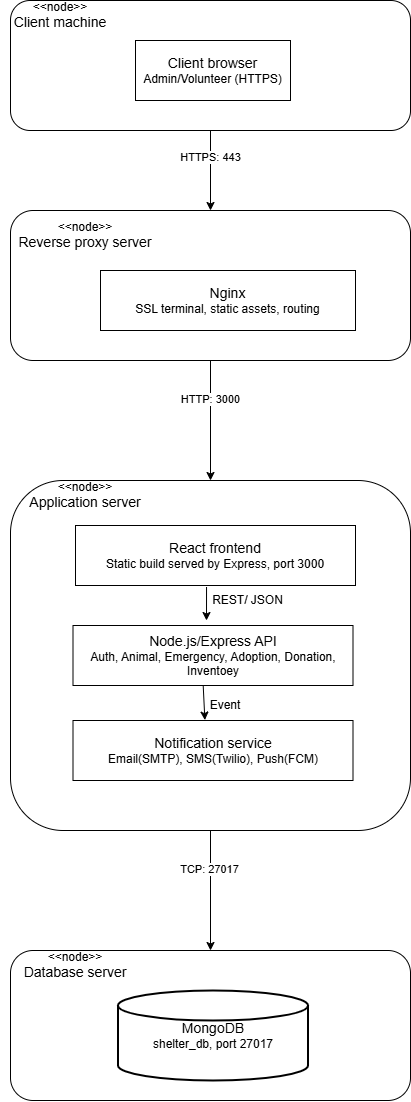

The diagram above was exported from draw.io. Its source (the exported page's mxGraphModel, read from the mxfile embedded in the PNG):
<mxGraphModel dx="950" dy="1020" grid="1" gridSize="10" guides="1" tooltips="1" connect="1" arrows="1" fold="1" page="1" pageScale="1" pageWidth="850" pageHeight="1100" math="0" shadow="0">
  <root>
    <mxCell id="0" />
    <mxCell id="1" parent="0" />
    <mxCell id="JxM8-FDVJ-kinMd8Ws86-2" value="" style="rounded=1;whiteSpace=wrap;html=1;" vertex="1" parent="1">
      <mxGeometry x="240" y="80" width="400" height="130" as="geometry" />
    </mxCell>
    <mxCell id="JxM8-FDVJ-kinMd8Ws86-3" value="&amp;lt;&amp;lt;node&amp;gt;&amp;gt;&lt;div&gt;&lt;font style=&quot;font-size: 14px;&quot;&gt;Client machine&lt;/font&gt;&lt;/div&gt;" style="text;html=1;align=center;verticalAlign=middle;whiteSpace=wrap;rounded=0;" vertex="1" parent="1">
      <mxGeometry x="240" y="80" width="100" height="30" as="geometry" />
    </mxCell>
    <mxCell id="JxM8-FDVJ-kinMd8Ws86-4" value="&lt;font style=&quot;font-size: 14px;&quot;&gt;Client browser&lt;/font&gt;&lt;div&gt;Admin/Volunteer (HTTPS)&lt;/div&gt;" style="rounded=0;whiteSpace=wrap;html=1;" vertex="1" parent="1">
      <mxGeometry x="365" y="120" width="155" height="60" as="geometry" />
    </mxCell>
    <mxCell id="JxM8-FDVJ-kinMd8Ws86-5" value="" style="rounded=1;whiteSpace=wrap;html=1;" vertex="1" parent="1">
      <mxGeometry x="240" y="290" width="400" height="150" as="geometry" />
    </mxCell>
    <mxCell id="JxM8-FDVJ-kinMd8Ws86-6" value="&amp;lt;&amp;lt;node&amp;gt;&amp;gt;&lt;div&gt;&lt;font style=&quot;font-size: 14px;&quot;&gt;Reverse proxy server&lt;/font&gt;&lt;/div&gt;" style="text;html=1;align=center;verticalAlign=middle;whiteSpace=wrap;rounded=0;" vertex="1" parent="1">
      <mxGeometry x="240" y="300" width="150" height="30" as="geometry" />
    </mxCell>
    <mxCell id="JxM8-FDVJ-kinMd8Ws86-7" value="&lt;span style=&quot;font-size: 14px;&quot;&gt;Nginx&lt;/span&gt;&lt;div&gt;&lt;font style=&quot;font-size: 12px;&quot;&gt;SSL terminal, static assets, routing&lt;/font&gt;&lt;/div&gt;" style="rounded=0;whiteSpace=wrap;html=1;" vertex="1" parent="1">
      <mxGeometry x="330" y="350" width="255" height="60" as="geometry" />
    </mxCell>
    <mxCell id="JxM8-FDVJ-kinMd8Ws86-8" value="" style="rounded=1;whiteSpace=wrap;html=1;" vertex="1" parent="1">
      <mxGeometry x="240" y="560" width="400" height="350" as="geometry" />
    </mxCell>
    <mxCell id="JxM8-FDVJ-kinMd8Ws86-9" value="&amp;lt;&amp;lt;node&amp;gt;&amp;gt;&lt;div&gt;&lt;font style=&quot;font-size: 14px;&quot;&gt;Application server&lt;/font&gt;&lt;/div&gt;" style="text;html=1;align=center;verticalAlign=middle;whiteSpace=wrap;rounded=0;" vertex="1" parent="1">
      <mxGeometry x="240" y="560" width="150" height="30" as="geometry" />
    </mxCell>
    <mxCell id="JxM8-FDVJ-kinMd8Ws86-10" value="&lt;span style=&quot;font-size: 14px;&quot;&gt;React frontend&lt;/span&gt;&lt;div&gt;&lt;font style=&quot;font-size: 12px;&quot;&gt;Static build served by Express, port 3000&lt;/font&gt;&lt;/div&gt;" style="rounded=0;whiteSpace=wrap;html=1;" vertex="1" parent="1">
      <mxGeometry x="305" y="605" width="280" height="60" as="geometry" />
    </mxCell>
    <mxCell id="JxM8-FDVJ-kinMd8Ws86-11" value="&lt;span style=&quot;font-size: 14px;&quot;&gt;Node.js/Express API&lt;/span&gt;&lt;div&gt;&lt;font style=&quot;font-size: 12px;&quot;&gt;Auth, Animal, Emergency, Adoption, Donation, Inventoey&lt;/font&gt;&lt;/div&gt;" style="rounded=0;whiteSpace=wrap;html=1;" vertex="1" parent="1">
      <mxGeometry x="302.5" y="705" width="280" height="60" as="geometry" />
    </mxCell>
    <mxCell id="JxM8-FDVJ-kinMd8Ws86-12" value="&lt;span style=&quot;font-size: 14px;&quot;&gt;Notification service&lt;/span&gt;&lt;div&gt;&lt;font style=&quot;font-size: 12px;&quot;&gt;Email(SMTP), SMS(Twilio), Push(FCM)&lt;/font&gt;&lt;/div&gt;" style="rounded=0;whiteSpace=wrap;html=1;" vertex="1" parent="1">
      <mxGeometry x="302.5" y="800" width="280" height="60" as="geometry" />
    </mxCell>
    <mxCell id="JxM8-FDVJ-kinMd8Ws86-13" value="" style="rounded=1;whiteSpace=wrap;html=1;" vertex="1" parent="1">
      <mxGeometry x="240" y="1030" width="400" height="150" as="geometry" />
    </mxCell>
    <mxCell id="JxM8-FDVJ-kinMd8Ws86-14" value="&lt;font style=&quot;font-size: 14px;&quot;&gt;MongoDB&lt;/font&gt;&lt;div&gt;shelter_db, port 27017&lt;/div&gt;" style="strokeWidth=2;html=1;shape=mxgraph.flowchart.database;whiteSpace=wrap;" vertex="1" parent="1">
      <mxGeometry x="347.5" y="1070" width="190" height="90" as="geometry" />
    </mxCell>
    <mxCell id="JxM8-FDVJ-kinMd8Ws86-15" value="&amp;lt;&amp;lt;node&amp;gt;&amp;gt;&lt;div&gt;&lt;font style=&quot;font-size: 14px;&quot;&gt;Database server&lt;/font&gt;&lt;/div&gt;" style="text;html=1;align=center;verticalAlign=middle;whiteSpace=wrap;rounded=0;" vertex="1" parent="1">
      <mxGeometry x="230" y="1030" width="150" height="30" as="geometry" />
    </mxCell>
    <mxCell id="JxM8-FDVJ-kinMd8Ws86-16" value="" style="endArrow=classic;html=1;rounded=0;exitX=0.5;exitY=1;exitDx=0;exitDy=0;entryX=0.5;entryY=0;entryDx=0;entryDy=0;" edge="1" parent="1" source="JxM8-FDVJ-kinMd8Ws86-2" target="JxM8-FDVJ-kinMd8Ws86-5">
      <mxGeometry width="50" height="50" relative="1" as="geometry">
        <mxPoint x="310" y="630" as="sourcePoint" />
        <mxPoint x="360" y="580" as="targetPoint" />
      </mxGeometry>
    </mxCell>
    <mxCell id="JxM8-FDVJ-kinMd8Ws86-17" value="HTTPS: 443" style="edgeLabel;html=1;align=center;verticalAlign=middle;resizable=0;points=[];" vertex="1" connectable="0" parent="JxM8-FDVJ-kinMd8Ws86-16">
      <mxGeometry x="-0.3357" y="-1" relative="1" as="geometry">
        <mxPoint y="-1" as="offset" />
      </mxGeometry>
    </mxCell>
    <mxCell id="JxM8-FDVJ-kinMd8Ws86-18" value="" style="endArrow=classic;html=1;rounded=0;exitX=0.5;exitY=1;exitDx=0;exitDy=0;entryX=0.5;entryY=0;entryDx=0;entryDy=0;" edge="1" parent="1" source="JxM8-FDVJ-kinMd8Ws86-5" target="JxM8-FDVJ-kinMd8Ws86-8">
      <mxGeometry width="50" height="50" relative="1" as="geometry">
        <mxPoint x="470" y="540" as="sourcePoint" />
        <mxPoint x="520" y="490" as="targetPoint" />
      </mxGeometry>
    </mxCell>
    <mxCell id="JxM8-FDVJ-kinMd8Ws86-19" value="HTTP: 3000" style="edgeLabel;html=1;align=center;verticalAlign=middle;resizable=0;points=[];" vertex="1" connectable="0" parent="JxM8-FDVJ-kinMd8Ws86-18">
      <mxGeometry x="-0.3544" y="-1" relative="1" as="geometry">
        <mxPoint as="offset" />
      </mxGeometry>
    </mxCell>
    <mxCell id="JxM8-FDVJ-kinMd8Ws86-20" value="" style="endArrow=classic;html=1;rounded=0;exitX=0.468;exitY=1.025;exitDx=0;exitDy=0;exitPerimeter=0;" edge="1" parent="1" source="JxM8-FDVJ-kinMd8Ws86-10">
      <mxGeometry width="50" height="50" relative="1" as="geometry">
        <mxPoint x="470" y="910" as="sourcePoint" />
        <mxPoint x="436" y="700" as="targetPoint" />
      </mxGeometry>
    </mxCell>
    <mxCell id="JxM8-FDVJ-kinMd8Ws86-21" value="REST/ JSON" style="text;html=1;align=center;verticalAlign=middle;whiteSpace=wrap;rounded=0;" vertex="1" parent="1">
      <mxGeometry x="435" y="665" width="85" height="30" as="geometry" />
    </mxCell>
    <mxCell id="JxM8-FDVJ-kinMd8Ws86-22" value="" style="endArrow=classic;html=1;rounded=0;entryX=0.471;entryY=-0.007;entryDx=0;entryDy=0;entryPerimeter=0;exitX=0.465;exitY=1.001;exitDx=0;exitDy=0;exitPerimeter=0;" edge="1" parent="1" source="JxM8-FDVJ-kinMd8Ws86-11" target="JxM8-FDVJ-kinMd8Ws86-12">
      <mxGeometry width="50" height="50" relative="1" as="geometry">
        <mxPoint x="434" y="770" as="sourcePoint" />
        <mxPoint x="520" y="860" as="targetPoint" />
        <Array as="points" />
      </mxGeometry>
    </mxCell>
    <mxCell id="JxM8-FDVJ-kinMd8Ws86-24" value="Event" style="text;html=1;align=center;verticalAlign=middle;whiteSpace=wrap;rounded=0;" vertex="1" parent="1">
      <mxGeometry x="425" y="770" width="60" height="30" as="geometry" />
    </mxCell>
    <mxCell id="JxM8-FDVJ-kinMd8Ws86-25" value="" style="endArrow=classic;html=1;rounded=0;exitX=0.5;exitY=1;exitDx=0;exitDy=0;entryX=0.5;entryY=0;entryDx=0;entryDy=0;" edge="1" parent="1" source="JxM8-FDVJ-kinMd8Ws86-8" target="JxM8-FDVJ-kinMd8Ws86-13">
      <mxGeometry width="50" height="50" relative="1" as="geometry">
        <mxPoint x="450" y="1040" as="sourcePoint" />
        <mxPoint x="500" y="990" as="targetPoint" />
      </mxGeometry>
    </mxCell>
    <mxCell id="JxM8-FDVJ-kinMd8Ws86-26" value="TCP: 27017" style="edgeLabel;html=1;align=center;verticalAlign=middle;resizable=0;points=[];" vertex="1" connectable="0" parent="JxM8-FDVJ-kinMd8Ws86-25">
      <mxGeometry x="-0.3632" y="-2" relative="1" as="geometry">
        <mxPoint as="offset" />
      </mxGeometry>
    </mxCell>
  </root>
</mxGraphModel>